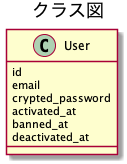

The diagram above was rendered by PlantUML. Its source (embedded in the PNG):
@startuml{super-simple-class.png}
title クラス図

class User {
  id
  email
  crypted_password
  activated_at
  banned_at
  deactivated_at
}

@enduml